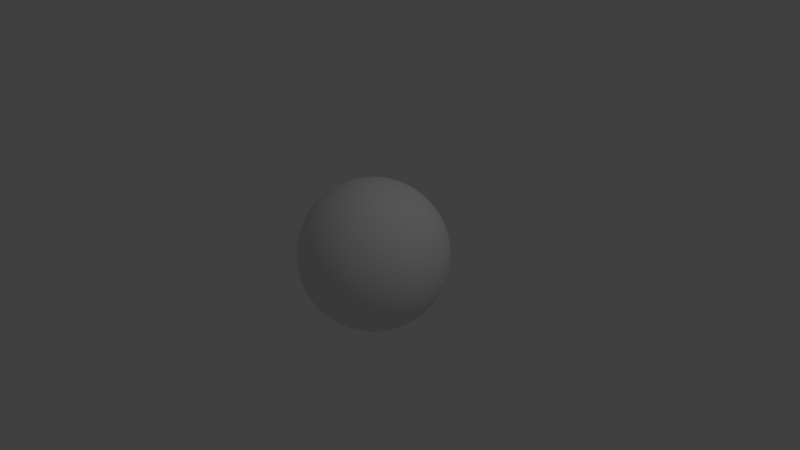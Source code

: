# Source: UVmapTest.blend  (saved by Blender 2.77.0; exported with 4.5.12 LTS)
import bpy
from mathutils import Matrix  # noqa: F401  (used for matrix-valued properties, if any)

bpy.ops.wm.read_factory_settings(use_empty=True)
scene = bpy.context.scene
scene.name = 'Scene'

# ---- collections
col_collection_1 = bpy.data.collections.new('Collection 1'); scene.collection.children.link(col_collection_1)

# ---- world
world_world = bpy.data.worlds.new('World'); scene.world = world_world
world_world.color = (0.05088, 0.05088, 0.05088)
world_world.use_sun_shadow = False
world_world.sun_shadow_jitter_overblur = 0.0
world_world.cycles.sampling_method = 'MANUAL'

# ---- cameras
cam_camera = bpy.data.cameras.new('Camera')
cam_camera.clip_end = 100.0
cam_camera.lens = 35.0
cam_camera.sensor_width = 32.0
cam_camera.sensor_height = 18.0
cam_camera.ortho_scale = 7.314
cam_camera.dof.focus_distance = 0.0
cam_camera.dof.aperture_fstop = 128.0

# ---- lights
light_lamp = bpy.data.lights.new('Lamp', 'POINT')
light_lamp.transmission_factor = 0.0
light_lamp.cutoff_distance = 30.0
light_lamp.energy = 100.0
light_lamp.shadow_buffer_clip_start = 1.001
light_lamp.shadow_soft_size = 0.1
light_lamp.shadow_maximum_resolution = 0.006
light_lamp.use_absolute_resolution = True

# ---- meshes
me_sphere = bpy.data.meshes.new('Sphere')
me_sphere.from_pydata([(-0.1951, 0.0, 0.9808), (-0.3827, 0.0, 0.9239), (-0.5556, 0.0, 0.8315), (-0.7071, 0.0, 0.7071), (-0.8315, 0.0, 0.5556), (-0.9239, 0.0, 0.3827), (-0.9808, 0.0, 0.1951), (-1.0, 0.0, 7.55e-08), (-0.9808, 0.0, -0.1951), (-0.9239, 0.0, -0.3827), (-0.8315, 0.0, -0.5556), (-0.7071, 0.0, -0.7071), (-0.5556, 0.0, -0.8315), (-0.3827, 0.0, -0.9239), (-0.1951, 0.0, -0.9808), (-0.1913, 0.03806, 0.9808), (-0.3753, 0.07466, 0.9239), (-0.5449, 0.1084, 0.8315), (-0.6935, 0.1379, 0.7071), (-0.8155, 0.1622, 0.5556), (-0.9061, 0.1802, 0.3827), (-0.9619, 0.1913, 0.1951), (-0.9808, 0.1951, 7.55e-08), (-0.9619, 0.1913, -0.1951), (-0.9061, 0.1802, -0.3827), (-0.8155, 0.1622, -0.5556), (-0.6935, 0.1379, -0.7071), (-0.5449, 0.1084, -0.8315), (-0.3753, 0.07466, -0.9239), (-0.1913, 0.03806, -0.9808), (-0.1802, 0.07466, 0.9808), (-0.3536, 0.1464, 0.9239), (-0.5133, 0.2126, 0.8315), (-0.6533, 0.2706, 0.7071), (-0.7682, 0.3182, 0.5556), (-0.8536, 0.3536, 0.3827), (-0.9061, 0.3753, 0.1951), (-0.9239, 0.3827, 7.55e-08), (-0.9061, 0.3753, -0.1951), (-0.8536, 0.3536, -0.3827), (-0.7682, 0.3182, -0.5556), (-0.6533, 0.2706, -0.7071), (-0.5133, 0.2126, -0.8315), (-0.3536, 0.1464, -0.9239), (-0.1802, 0.07466, -0.9808), (-0.1622, 0.1084, 0.9808), (-0.3182, 0.2126, 0.9239), (-0.4619, 0.3087, 0.8315), (-0.5879, 0.3928, 0.7071), (-0.6913, 0.4619, 0.5556), (-0.7682, 0.5133, 0.3827), (-0.8155, 0.5449, 0.1951), (-0.8315, 0.5556, 7.55e-08), (-0.8155, 0.5449, -0.1951), (-0.7682, 0.5133, -0.3827), (-0.6913, 0.4619, -0.5556), (-0.5879, 0.3928, -0.7071), (-0.4619, 0.3087, -0.8315), (-0.3182, 0.2126, -0.9239), (-0.1622, 0.1084, -0.9808), (-0.1379, 0.1379, 0.9808), (-0.2706, 0.2706, 0.9239), (-0.3928, 0.3928, 0.8315), (-0.5, 0.5, 0.7071), (-0.5879, 0.5879, 0.5556), (-0.6533, 0.6533, 0.3827), (-0.6935, 0.6935, 0.1951), (-0.7071, 0.7071, 7.55e-08), (-0.6935, 0.6935, -0.1951), (-0.6533, 0.6533, -0.3827), (-0.5879, 0.5879, -0.5556), (-0.5, 0.5, -0.7071), (-0.3928, 0.3928, -0.8315), (-0.2706, 0.2706, -0.9239), (-0.1379, 0.1379, -0.9808), (-0.1084, 0.1622, 0.9808), (-0.2126, 0.3182, 0.9239), (-0.3087, 0.4619, 0.8315), (-0.3928, 0.5879, 0.7071), (-0.4619, 0.6913, 0.5556), (-0.5133, 0.7682, 0.3827), (-0.5449, 0.8155, 0.1951), (-0.5556, 0.8315, 7.55e-08), (-0.5449, 0.8155, -0.1951), (-0.5133, 0.7682, -0.3827), (-0.4619, 0.6913, -0.5556), (-0.3928, 0.5879, -0.7071), (-0.3087, 0.4619, -0.8315), (-0.2126, 0.3182, -0.9239), (-0.1084, 0.1622, -0.9808), (-0.07466, 0.1802, 0.9808), (-0.1464, 0.3536, 0.9239), (-0.2126, 0.5133, 0.8315), (-0.2706, 0.6533, 0.7071), (-0.3182, 0.7682, 0.5556), (-0.3536, 0.8536, 0.3827), (-0.3753, 0.9061, 0.1951), (-0.3827, 0.9239, 7.55e-08), (-0.3753, 0.9061, -0.1951), (-0.3536, 0.8536, -0.3827), (-0.3182, 0.7682, -0.5556), (-0.2706, 0.6533, -0.7071), (-0.2126, 0.5133, -0.8315), (-0.1464, 0.3536, -0.9239), (-0.07466, 0.1802, -0.9808), (-0.03806, 0.1913, 0.9808), (-0.07466, 0.3753, 0.9239), (-0.1084, 0.5449, 0.8315), (-0.1379, 0.6935, 0.7071), (-0.1622, 0.8155, 0.5556), (-0.1802, 0.9061, 0.3827), (-0.1913, 0.9619, 0.1951), (-0.1951, 0.9808, 7.55e-08), (-0.1913, 0.9619, -0.1951), (-0.1802, 0.9061, -0.3827), (-0.1622, 0.8155, -0.5556), (-0.1379, 0.6935, -0.7071), (-0.1084, 0.5449, -0.8315), (-0.07466, 0.3753, -0.9239), (-0.03806, 0.1913, -0.9808), (3.266e-07, 0.1951, 0.9808), (3.192e-07, 0.3827, 0.9239), (3.117e-07, 0.5556, 0.8315), (3.192e-07, 0.7071, 0.7071), (3.341e-07, 0.8315, 0.5556), (2.745e-07, 0.9239, 0.3827), (3.937e-07, 0.9808, 0.1951), (3.788e-07, 1.0, 7.55e-08), (3.937e-07, 0.9808, -0.1951), (2.298e-07, 0.9239, -0.3827), (3.341e-07, 0.8315, -0.5556), (3.192e-07, 0.7071, -0.7071), (3.415e-07, 0.5556, -0.8315), (3.043e-07, 0.3827, -0.9239), (3.08e-07, 0.1951, -0.9808), (0.03806, 0.1913, 0.9808), (0.07466, 0.3753, 0.9239), (0.1084, 0.5449, 0.8315), (0.138, 0.6935, 0.7071), (0.1622, 0.8155, 0.5556), (0.1802, 0.9061, 0.3827), (0.1913, 0.9619, 0.1951), (0.1951, 0.9808, 7.55e-08), (0.1913, 0.9619, -0.1951), (0.1802, 0.9061, -0.3827), (0.1622, 0.8155, -0.5556), (0.138, 0.6935, -0.7071), (0.1084, 0.5449, -0.8315), (0.07466, 0.3753, -0.9239), (0.03806, 0.1913, -0.9808), (0.07466, 0.1802, 0.9808), (0.1464, 0.3536, 0.9239), (0.2126, 0.5133, 0.8315), (0.2706, 0.6533, 0.7071), (0.3182, 0.7682, 0.5556), (0.3536, 0.8536, 0.3827), (0.3753, 0.9061, 0.1951), (0.3827, 0.9239, 7.55e-08), (0.3753, 0.9061, -0.1951), (0.3536, 0.8536, -0.3827), (0.3182, 0.7682, -0.5556), (0.2706, 0.6533, -0.7071), (0.2126, 0.5133, -0.8315), (0.1464, 0.3536, -0.9239), (0.07466, 0.1802, -0.9808), (0.1084, 0.1622, 0.9808), (0.2126, 0.3182, 0.9239), (0.3087, 0.4619, 0.8315), (0.3928, 0.5879, 0.7071), (0.4619, 0.6913, 0.5556), (0.5133, 0.7682, 0.3827), (0.5449, 0.8155, 0.1951), (0.5556, 0.8315, 7.55e-08), (0.5449, 0.8155, -0.1951), (0.5133, 0.7682, -0.3827), (0.4619, 0.6913, -0.5556), (0.3928, 0.5879, -0.7071), (0.3087, 0.4619, -0.8315), (0.2126, 0.3182, -0.9239), (0.1084, 0.1622, -0.9808), (0.138, 0.1379, 0.9808), (0.2706, 0.2706, 0.9239), (0.3928, 0.3928, 0.8315), (0.5, 0.5, 0.7071), (0.5879, 0.5879, 0.5556), (0.6533, 0.6533, 0.3827), (0.6935, 0.6935, 0.1951), (0.7071, 0.7071, 7.55e-08), (0.6935, 0.6935, -0.1951), (0.6533, 0.6533, -0.3827), (0.5879, 0.5879, -0.5556), (0.5, 0.5, -0.7071), (0.3928, 0.3928, -0.8315), (0.2706, 0.2706, -0.9239), (0.138, 0.1379, -0.9808), (0.1622, 0.1084, 0.9808), (0.3182, 0.2126, 0.9239), (0.4619, 0.3087, 0.8315), (0.5879, 0.3928, 0.7071), (0.6913, 0.4619, 0.5556), (0.7682, 0.5133, 0.3827), (0.8155, 0.5449, 0.1951), (0.8315, 0.5556, 7.55e-08), (0.8155, 0.5449, -0.1951), (0.7682, 0.5133, -0.3827), (0.6913, 0.4619, -0.5556), (0.5879, 0.3928, -0.7071), (0.4619, 0.3087, -0.8315), (0.3182, 0.2126, -0.9239), (0.1622, 0.1084, -0.9808), (0.1802, 0.07466, 0.9808), (0.3536, 0.1464, 0.9239), (0.5133, 0.2126, 0.8315), (0.6533, 0.2706, 0.7071), (0.7682, 0.3182, 0.5556), (0.8536, 0.3536, 0.3827), (0.9061, 0.3753, 0.1951), (0.9239, 0.3827, 7.55e-08), (0.9061, 0.3753, -0.1951), (0.8536, 0.3536, -0.3827), (0.7682, 0.3182, -0.5556), (0.6533, 0.2706, -0.7071), (0.5133, 0.2126, -0.8315), (0.3536, 0.1464, -0.9239), (0.1802, 0.07466, -0.9808), (0.1913, 0.03806, 0.9808), (0.3753, 0.07466, 0.9239), (0.5449, 0.1084, 0.8315), (0.6935, 0.1379, 0.7071), (0.8155, 0.1622, 0.5556), (0.9061, 0.1802, 0.3827), (0.9619, 0.1913, 0.1951), (0.9808, 0.1951, 7.55e-08), (0.9619, 0.1913, -0.1951), (0.9061, 0.1802, -0.3827), (0.8155, 0.1622, -0.5556), (0.6935, 0.1379, -0.7071), (0.5449, 0.1084, -0.8315), (0.3753, 0.07466, -0.9239), (0.1913, 0.03806, -0.9808), (0.1951, -7.212e-09, 0.9808), (0.3827, 4.122e-08, 0.9239), (0.5556, 2.632e-08, 0.8315), (0.7071, -2.584e-08, 0.7071), (0.8315, -8.544e-08, 0.5556), (0.9239, 6.357e-08, 0.3827), (0.9808, -8.544e-08, 0.1951), (1.0, -1.003e-07, 7.55e-08), (0.9808, -8.544e-08, -0.1951), (0.9239, 6.357e-08, -0.3827), (0.8315, -8.544e-08, -0.5556), (0.7071, -2.584e-08, -0.7071), (0.5556, -1.094e-08, -0.8315), (0.3827, 3.964e-09, -0.9239), (0.1951, 3.964e-09, -0.9808), (0.1913, -0.03806, 0.9808), (0.3753, -0.07466, 0.9239), (0.5449, -0.1084, 0.8315), (0.6935, -0.1379, 0.7071), (0.8155, -0.1622, 0.5556), (0.9061, -0.1802, 0.3827), (0.9619, -0.1913, 0.1951), (0.9808, -0.1951, 7.55e-08), (0.9619, -0.1913, -0.1951), (0.9061, -0.1802, -0.3827), (0.8155, -0.1622, -0.5556), (0.6935, -0.1379, -0.7071), (0.5449, -0.1084, -0.8315), (0.3753, -0.07466, -0.9239), (0.1913, -0.03806, -0.9808), (0.1802, -0.07466, 0.9808), (0.3536, -0.1464, 0.9239), (0.5133, -0.2126, 0.8315), (0.6533, -0.2706, 0.7071), (0.7682, -0.3182, 0.5556), (0.8536, -0.3536, 0.3827), (0.9061, -0.3753, 0.1951), (0.9239, -0.3827, 7.55e-08), (0.9061, -0.3753, -0.1951), (0.8536, -0.3536, -0.3827), (0.7682, -0.3182, -0.5556), (0.6533, -0.2706, -0.7071), (0.5133, -0.2126, -0.8315), (0.3536, -0.1464, -0.9239), (0.1802, -0.07466, -0.9808), (0.1622, -0.1084, 0.9808), (0.3182, -0.2126, 0.9239), (0.4619, -0.3087, 0.8315), (0.5879, -0.3928, 0.7071), (0.6913, -0.4619, 0.5556), (0.7682, -0.5133, 0.3827), (0.8155, -0.5449, 0.1951), (0.8315, -0.5556, 7.55e-08), (0.8155, -0.5449, -0.1951), (0.7682, -0.5133, -0.3827), (0.6913, -0.4619, -0.5556), (0.5879, -0.3928, -0.7071), (0.4619, -0.3087, -0.8315), (0.3182, -0.2126, -0.9239), (0.1622, -0.1084, -0.9808), (0.138, -0.1379, 0.9808), (0.2706, -0.2706, 0.9239), (0.3928, -0.3928, 0.8315), (0.5, -0.5, 0.7071), (0.5879, -0.5879, 0.5556), (0.6533, -0.6533, 0.3827), (0.6935, -0.6935, 0.1951), (0.7071, -0.7071, 7.55e-08), (0.6935, -0.6935, -0.1951), (0.6533, -0.6533, -0.3827), (0.5879, -0.5879, -0.5556), (0.5, -0.5, -0.7071), (0.3928, -0.3928, -0.8315), (0.2706, -0.2706, -0.9239), (0.1379, -0.1379, -0.9808), (0.1084, -0.1622, 0.9808), (0.2126, -0.3182, 0.9239), (0.3087, -0.4619, 0.8315), (0.3928, -0.5879, 0.7071), (0.4619, -0.6913, 0.5556), (0.5133, -0.7682, 0.3827), (0.5449, -0.8155, 0.1951), (0.5556, -0.8315, 7.55e-08), (0.5449, -0.8155, -0.1951), (0.5133, -0.7682, -0.3827), (0.4619, -0.6913, -0.5556), (0.3928, -0.5879, -0.7071), (0.3087, -0.4619, -0.8315), (0.2126, -0.3182, -0.9239), (0.1084, -0.1622, -0.9808), (3.258e-07, 0.0, -1.0), (0.07466, -0.1802, 0.9808), (0.1464, -0.3536, 0.9239), (0.2126, -0.5133, 0.8315), (0.2706, -0.6533, 0.7071), (0.3182, -0.7682, 0.5556), (0.3536, -0.8536, 0.3827), (0.3753, -0.9061, 0.1951), (0.3827, -0.9239, 7.55e-08), (0.3753, -0.9061, -0.1951), (0.3536, -0.8536, -0.3827), (0.3182, -0.7682, -0.5556), (0.2706, -0.6533, -0.7071), (0.2126, -0.5133, -0.8315), (0.1464, -0.3536, -0.9239), (0.07466, -0.1802, -0.9808), (0.03806, -0.1913, 0.9808), (0.07466, -0.3753, 0.9239), (0.1084, -0.5449, 0.8315), (0.1379, -0.6935, 0.7071), (0.1622, -0.8155, 0.5556), (0.1802, -0.9061, 0.3827), (0.1913, -0.9619, 0.1951), (0.1951, -0.9808, 7.55e-08), (0.1913, -0.9619, -0.1951), (0.1802, -0.9061, -0.3827), (0.1622, -0.8155, -0.5556), (0.1379, -0.6935, -0.7071), (0.1084, -0.5449, -0.8315), (0.07466, -0.3753, -0.9239), (0.03806, -0.1913, -0.9808), (3.117e-07, -0.1951, 0.9808), (2.819e-07, -0.3827, 0.9239), (2.819e-07, -0.5556, 0.8315), (1.851e-07, -0.7071, 0.7071), (1.404e-07, -0.8315, 0.5556), (3.192e-07, -0.9239, 0.3827), (9.567e-08, -0.9808, 0.1951), (1.404e-07, -1.0, 7.55e-08), (9.567e-08, -0.9808, -0.1951), (3.192e-07, -0.9239, -0.3827), (1.404e-07, -0.8315, -0.5556), (1.851e-07, -0.7071, -0.7071), (2.596e-07, -0.5556, -0.8315), (2.521e-07, -0.3827, -0.9239), (3.155e-07, -0.1951, -0.9808), (-0.03806, -0.1913, 0.9808), (-0.07466, -0.3753, 0.9239), (-0.1084, -0.5449, 0.8315), (-0.1379, -0.6935, 0.7071), (-0.1622, -0.8155, 0.5556), (-0.1802, -0.9061, 0.3827), (-0.1913, -0.9619, 0.1951), (-0.1951, -0.9808, 7.55e-08), (-0.1913, -0.9619, -0.1951), (-0.1802, -0.9061, -0.3827), (-0.1622, -0.8155, -0.5556), (-0.1379, -0.6935, -0.7071), (-0.1084, -0.5449, -0.8315), (-0.07466, -0.3753, -0.9239), (-0.03806, -0.1913, -0.9808), (-0.07466, -0.1802, 0.9808), (-0.1464, -0.3536, 0.9239), (-0.2126, -0.5133, 0.8315), (-0.2706, -0.6533, 0.7071), (-0.3182, -0.7682, 0.5556), (-0.3536, -0.8536, 0.3827), (-0.3753, -0.9061, 0.1951), (-0.3827, -0.9239, 7.55e-08), (-0.3753, -0.9061, -0.1951), (-0.3536, -0.8536, -0.3827), (-0.3182, -0.7682, -0.5556), (-0.2706, -0.6533, -0.7071), (-0.2126, -0.5133, -0.8315), (-0.1464, -0.3536, -0.9239), (-0.07466, -0.1802, -0.9808), (-0.1084, -0.1622, 0.9808), (-0.2126, -0.3182, 0.9239), (-0.3087, -0.4619, 0.8315), (-0.3928, -0.5879, 0.7071), (-0.4619, -0.6913, 0.5556), (-0.5133, -0.7682, 0.3827), (-0.5449, -0.8155, 0.1951), (-0.5556, -0.8315, 7.55e-08), (-0.5449, -0.8155, -0.1951), (-0.5133, -0.7682, -0.3827), (-0.4619, -0.6913, -0.5556), (-0.3928, -0.5879, -0.7071), (-0.3087, -0.4619, -0.8315), (-0.2126, -0.3182, -0.9239), (-0.1084, -0.1622, -0.9808), (-0.1379, -0.1379, 0.9808), (-0.2706, -0.2706, 0.9239), (-0.3928, -0.3928, 0.8315), (-0.5, -0.5, 0.7071), (-0.5879, -0.5879, 0.5556), (-0.6533, -0.6533, 0.3827), (-0.6935, -0.6935, 0.1951), (-0.7071, -0.7071, 7.55e-08), (-0.6935, -0.6935, -0.1951), (-0.6533, -0.6533, -0.3827), (-0.5879, -0.5879, -0.5556), (-0.5, -0.5, -0.7071), (-0.3928, -0.3928, -0.8315), (-0.2706, -0.2706, -0.9239), (-0.1379, -0.1379, -0.9808), (-0.1622, -0.1084, 0.9808), (-0.3182, -0.2126, 0.9239), (-0.4619, -0.3087, 0.8315), (-0.5879, -0.3928, 0.7071), (-0.6913, -0.4619, 0.5556), (-0.7682, -0.5133, 0.3827), (-0.8155, -0.5449, 0.1951), (-0.8315, -0.5556, 7.55e-08), (-0.8155, -0.5449, -0.1951), (-0.7682, -0.5133, -0.3827), (-0.6913, -0.4619, -0.5556), (-0.5879, -0.3928, -0.7071), (-0.4619, -0.3087, -0.8315), (-0.3182, -0.2126, -0.9239), (-0.1622, -0.1084, -0.9808), (2.48e-08, -1.247e-07, 1.0), (-0.1802, -0.07466, 0.9808), (-0.3536, -0.1464, 0.9239), (-0.5133, -0.2126, 0.8315), (-0.6533, -0.2706, 0.7071), (-0.7682, -0.3182, 0.5556), (-0.8536, -0.3536, 0.3827), (-0.9061, -0.3753, 0.1951), (-0.9239, -0.3827, 7.55e-08), (-0.9061, -0.3753, -0.1951), (-0.8536, -0.3536, -0.3827), (-0.7682, -0.3182, -0.5556), (-0.6533, -0.2706, -0.7071), (-0.5133, -0.2126, -0.8315), (-0.3536, -0.1464, -0.9239), (-0.1802, -0.07466, -0.9808), (-0.1913, -0.03806, 0.9808), (-0.3753, -0.07466, 0.9239), (-0.5449, -0.1084, 0.8315), (-0.6935, -0.1379, 0.7071), (-0.8155, -0.1622, 0.5556), (-0.9061, -0.1802, 0.3827), (-0.9619, -0.1913, 0.1951), (-0.9808, -0.1951, 7.55e-08), (-0.9619, -0.1913, -0.1951), (-0.9061, -0.1802, -0.3827), (-0.8155, -0.1622, -0.5556), (-0.6935, -0.1379, -0.7071), (-0.5449, -0.1084, -0.8315), (-0.3753, -0.07466, -0.9239), (-0.1913, -0.03806, -0.9808)], [], [(6, 5, 20, 21), (14, 13, 28, 29), (7, 6, 21, 22), (0, 451, 15), (330, 14, 29), (8, 7, 22, 23), (1, 0, 15, 16), (9, 8, 23, 24), (2, 1, 16, 17), (10, 9, 24, 25), (3, 2, 17, 18), (11, 10, 25, 26), (4, 3, 18, 19), (12, 11, 26, 27), (5, 4, 19, 20), (13, 12, 27, 28), (20, 19, 34, 35), (28, 27, 42, 43), (21, 20, 35, 36), (29, 28, 43, 44), (22, 21, 36, 37), (15, 451, 30), (330, 29, 44), (23, 22, 37, 38), (16, 15, 30, 31), (24, 23, 38, 39), (17, 16, 31, 32), (25, 24, 39, 40), (18, 17, 32, 33), (26, 25, 40, 41), (19, 18, 33, 34), (27, 26, 41, 42), (39, 38, 53, 54), (32, 31, 46, 47), (40, 39, 54, 55), (33, 32, 47, 48), (41, 40, 55, 56), (34, 33, 48, 49), (42, 41, 56, 57), (35, 34, 49, 50), (43, 42, 57, 58), (36, 35, 50, 51), (44, 43, 58, 59), (37, 36, 51, 52), (30, 451, 45), (330, 44, 59), (38, 37, 52, 53), (31, 30, 45, 46), (58, 57, 72, 73), (51, 50, 65, 66), (59, 58, 73, 74), (52, 51, 66, 67), (45, 451, 60), (330, 59, 74), (53, 52, 67, 68), (46, 45, 60, 61), (54, 53, 68, 69), (47, 46, 61, 62), (55, 54, 69, 70), (48, 47, 62, 63), (56, 55, 70, 71), (49, 48, 63, 64), (57, 56, 71, 72), (50, 49, 64, 65), (62, 61, 76, 77), (70, 69, 84, 85), (63, 62, 77, 78), (71, 70, 85, 86), (64, 63, 78, 79), (72, 71, 86, 87), (65, 64, 79, 80), (73, 72, 87, 88), (66, 65, 80, 81), (74, 73, 88, 89), (67, 66, 81, 82), (60, 451, 75), (330, 74, 89), (68, 67, 82, 83), (61, 60, 75, 76), (69, 68, 83, 84), (81, 80, 95, 96), (89, 88, 103, 104), (82, 81, 96, 97), (75, 451, 90), (330, 89, 104), (83, 82, 97, 98), (76, 75, 90, 91), (84, 83, 98, 99), (77, 76, 91, 92), (85, 84, 99, 100), (78, 77, 92, 93), (86, 85, 100, 101), (79, 78, 93, 94), (87, 86, 101, 102), (80, 79, 94, 95), (88, 87, 102, 103), (100, 99, 114, 115), (93, 92, 107, 108), (101, 100, 115, 116), (94, 93, 108, 109), (102, 101, 116, 117), (95, 94, 109, 110), (103, 102, 117, 118), (96, 95, 110, 111), (104, 103, 118, 119), (97, 96, 111, 112), (90, 451, 105), (330, 104, 119), (98, 97, 112, 113), (91, 90, 105, 106), (99, 98, 113, 114), (92, 91, 106, 107), (119, 118, 133, 134), (112, 111, 126, 127), (105, 451, 120), (330, 119, 134), (113, 112, 127, 128), (106, 105, 120, 121), (114, 113, 128, 129), (107, 106, 121, 122), (115, 114, 129, 130), (108, 107, 122, 123), (116, 115, 130, 131), (109, 108, 123, 124), (117, 116, 131, 132), (110, 109, 124, 125), (118, 117, 132, 133), (111, 110, 125, 126), (131, 130, 145, 146), (124, 123, 138, 139), (132, 131, 146, 147), (125, 124, 139, 140), (133, 132, 147, 148), (126, 125, 140, 141), (134, 133, 148, 149), (127, 126, 141, 142), (120, 451, 135), (330, 134, 149), (128, 127, 142, 143), (121, 120, 135, 136), (129, 128, 143, 144), (122, 121, 136, 137), (130, 129, 144, 145), (123, 122, 137, 138), (135, 451, 150), (330, 149, 164), (143, 142, 157, 158), (136, 135, 150, 151), (144, 143, 158, 159), (137, 136, 151, 152), (145, 144, 159, 160), (138, 137, 152, 153), (146, 145, 160, 161), (139, 138, 153, 154), (147, 146, 161, 162), (140, 139, 154, 155), (148, 147, 162, 163), (141, 140, 155, 156), (149, 148, 163, 164), (142, 141, 156, 157), (154, 153, 168, 169), (162, 161, 176, 177), (155, 154, 169, 170), (163, 162, 177, 178), (156, 155, 170, 171), (164, 163, 178, 179), (157, 156, 171, 172), (150, 451, 165), (330, 164, 179), (158, 157, 172, 173), (151, 150, 165, 166), (159, 158, 173, 174), (152, 151, 166, 167), (160, 159, 174, 175), (153, 152, 167, 168), (161, 160, 175, 176), (173, 172, 187, 188), (166, 165, 180, 181), (174, 173, 188, 189), (167, 166, 181, 182), (175, 174, 189, 190), (168, 167, 182, 183), (176, 175, 190, 191), (169, 168, 183, 184), (177, 176, 191, 192), (170, 169, 184, 185), (178, 177, 192, 193), (171, 170, 185, 186), (179, 178, 193, 194), (172, 171, 186, 187), (165, 451, 180), (330, 179, 194), (192, 191, 206, 207), (185, 184, 199, 200), (193, 192, 207, 208), (186, 185, 200, 201), (194, 193, 208, 209), (187, 186, 201, 202), (180, 451, 195), (330, 194, 209), (188, 187, 202, 203), (181, 180, 195, 196), (189, 188, 203, 204), (182, 181, 196, 197), (190, 189, 204, 205), (183, 182, 197, 198), (191, 190, 205, 206), (184, 183, 198, 199), (196, 195, 210, 211), (204, 203, 218, 219), (197, 196, 211, 212), (205, 204, 219, 220), (198, 197, 212, 213), (206, 205, 220, 221), (199, 198, 213, 214), (207, 206, 221, 222), (200, 199, 214, 215), (208, 207, 222, 223), (201, 200, 215, 216), (209, 208, 223, 224), (202, 201, 216, 217), (195, 451, 210), (330, 209, 224), (203, 202, 217, 218), (215, 214, 229, 230), (223, 222, 237, 238), (216, 215, 230, 231), (224, 223, 238, 239), (217, 216, 231, 232), (210, 451, 225), (330, 224, 239), (218, 217, 232, 233), (211, 210, 225, 226), (219, 218, 233, 234), (212, 211, 226, 227), (220, 219, 234, 235), (213, 212, 227, 228), (221, 220, 235, 236), (214, 213, 228, 229), (222, 221, 236, 237), (234, 233, 248, 249), (227, 226, 241, 242), (235, 234, 249, 250), (228, 227, 242, 243), (236, 235, 250, 251), (229, 228, 243, 244), (237, 236, 251, 252), (230, 229, 244, 245), (238, 237, 252, 253), (231, 230, 245, 246), (239, 238, 253, 254), (232, 231, 246, 247), (225, 451, 240), (330, 239, 254), (233, 232, 247, 248), (226, 225, 240, 241), (253, 252, 267, 268), (246, 245, 260, 261), (254, 253, 268, 269), (247, 246, 261, 262), (240, 451, 255), (330, 254, 269), (248, 247, 262, 263), (241, 240, 255, 256), (249, 248, 263, 264), (242, 241, 256, 257), (250, 249, 264, 265), (243, 242, 257, 258), (251, 250, 265, 266), (244, 243, 258, 259), (252, 251, 266, 267), (245, 244, 259, 260), (265, 264, 279, 280), (258, 257, 272, 273), (266, 265, 280, 281), (259, 258, 273, 274), (267, 266, 281, 282), (260, 259, 274, 275), (268, 267, 282, 283), (261, 260, 275, 276), (269, 268, 283, 284), (262, 261, 276, 277), (255, 451, 270), (330, 269, 284), (263, 262, 277, 278), (256, 255, 270, 271), (264, 263, 278, 279), (257, 256, 271, 272), (284, 283, 298, 299), (277, 276, 291, 292), (270, 451, 285), (330, 284, 299), (278, 277, 292, 293), (271, 270, 285, 286), (279, 278, 293, 294), (272, 271, 286, 287), (280, 279, 294, 295), (273, 272, 287, 288), (281, 280, 295, 296), (274, 273, 288, 289), (282, 281, 296, 297), (275, 274, 289, 290), (283, 282, 297, 298), (276, 275, 290, 291), (288, 287, 302, 303), (296, 295, 310, 311), (289, 288, 303, 304), (297, 296, 311, 312), (290, 289, 304, 305), (298, 297, 312, 313), (291, 290, 305, 306), (299, 298, 313, 314), (292, 291, 306, 307), (285, 451, 300), (330, 299, 314), (293, 292, 307, 308), (286, 285, 300, 301), (294, 293, 308, 309), (287, 286, 301, 302), (295, 294, 309, 310), (307, 306, 321, 322), (300, 451, 315), (330, 314, 329), (308, 307, 322, 323), (301, 300, 315, 316), (309, 308, 323, 324), (302, 301, 316, 317), (310, 309, 324, 325), (303, 302, 317, 318), (311, 310, 325, 326), (304, 303, 318, 319), (312, 311, 326, 327), (305, 304, 319, 320), (313, 312, 327, 328), (306, 305, 320, 321), (314, 313, 328, 329), (326, 325, 341, 342), (319, 318, 334, 335), (327, 326, 342, 343), (320, 319, 335, 336), (328, 327, 343, 344), (321, 320, 336, 337), (329, 328, 344, 345), (322, 321, 337, 338), (315, 451, 331), (330, 329, 345), (323, 322, 338, 339), (316, 315, 331, 332), (324, 323, 339, 340), (317, 316, 332, 333), (325, 324, 340, 341), (318, 317, 333, 334), (331, 451, 346), (330, 345, 360), (339, 338, 353, 354), (332, 331, 346, 347), (340, 339, 354, 355), (333, 332, 347, 348), (341, 340, 355, 356), (334, 333, 348, 349), (342, 341, 356, 357), (335, 334, 349, 350), (343, 342, 357, 358), (336, 335, 350, 351), (344, 343, 358, 359), (337, 336, 351, 352), (345, 344, 359, 360), (338, 337, 352, 353), (350, 349, 364, 365), (358, 357, 372, 373), (351, 350, 365, 366), (359, 358, 373, 374), (352, 351, 366, 367), (360, 359, 374, 375), (353, 352, 367, 368), (346, 451, 361), (330, 360, 375), (354, 353, 368, 369), (347, 346, 361, 362), (355, 354, 369, 370), (348, 347, 362, 363), (356, 355, 370, 371), (349, 348, 363, 364), (357, 356, 371, 372), (369, 368, 383, 384), (362, 361, 376, 377), (370, 369, 384, 385), (363, 362, 377, 378), (371, 370, 385, 386), (364, 363, 378, 379), (372, 371, 386, 387), (365, 364, 379, 380), (373, 372, 387, 388), (366, 365, 380, 381), (374, 373, 388, 389), (367, 366, 381, 382), (375, 374, 389, 390), (368, 367, 382, 383), (361, 451, 376), (330, 375, 390), (388, 387, 402, 403), (381, 380, 395, 396), (389, 388, 403, 404), (382, 381, 396, 397), (390, 389, 404, 405), (383, 382, 397, 398), (376, 451, 391), (330, 390, 405), (384, 383, 398, 399), (377, 376, 391, 392), (385, 384, 399, 400), (378, 377, 392, 393), (386, 385, 400, 401), (379, 378, 393, 394), (387, 386, 401, 402), (380, 379, 394, 395), (400, 399, 414, 415), (393, 392, 407, 408), (401, 400, 415, 416), (394, 393, 408, 409), (402, 401, 416, 417), (395, 394, 409, 410), (403, 402, 417, 418), (396, 395, 410, 411), (404, 403, 418, 419), (397, 396, 411, 412), (405, 404, 419, 420), (398, 397, 412, 413), (391, 451, 406), (330, 405, 420), (399, 398, 413, 414), (392, 391, 406, 407), (419, 418, 433, 434), (412, 411, 426, 427), (420, 419, 434, 435), (413, 412, 427, 428), (406, 451, 421), (330, 420, 435), (414, 413, 428, 429), (407, 406, 421, 422), (415, 414, 429, 430), (408, 407, 422, 423), (416, 415, 430, 431), (409, 408, 423, 424), (417, 416, 431, 432), (410, 409, 424, 425), (418, 417, 432, 433), (411, 410, 425, 426), (423, 422, 437, 438), (431, 430, 445, 446), (424, 423, 438, 439), (432, 431, 446, 447), (425, 424, 439, 440), (433, 432, 447, 448), (426, 425, 440, 441), (434, 433, 448, 449), (427, 426, 441, 442), (435, 434, 449, 450), (428, 427, 442, 443), (421, 451, 436), (330, 435, 450), (429, 428, 443, 444), (422, 421, 436, 437), (430, 429, 444, 445), (442, 441, 457, 458), (450, 449, 465, 466), (443, 442, 458, 459), (436, 451, 452), (330, 450, 466), (444, 443, 459, 460), (437, 436, 452, 453), (445, 444, 460, 461), (438, 437, 453, 454), (446, 445, 461, 462), (439, 438, 454, 455), (447, 446, 462, 463), (440, 439, 455, 456), (448, 447, 463, 464), (441, 440, 456, 457), (449, 448, 464, 465), (462, 461, 476, 477), (455, 454, 469, 470), (463, 462, 477, 478), (456, 455, 470, 471), (464, 463, 478, 479), (457, 456, 471, 472), (465, 464, 479, 480), (458, 457, 472, 473), (466, 465, 480, 481), (459, 458, 473, 474), (452, 451, 467), (330, 466, 481), (460, 459, 474, 475), (453, 452, 467, 468), (461, 460, 475, 476), (454, 453, 468, 469), (481, 480, 13, 14), (474, 473, 6, 7), (467, 451, 0), (330, 481, 14), (475, 474, 7, 8), (468, 467, 0, 1), (476, 475, 8, 9), (469, 468, 1, 2), (477, 476, 9, 10), (470, 469, 2, 3), (478, 477, 10, 11), (471, 470, 3, 4), (479, 478, 11, 12), (472, 471, 4, 5), (480, 479, 12, 13), (473, 472, 5, 6)])
_uv = me_sphere.uv_layers.new(name='UVMap')
_uv.uv.foreach_set('vector', [0.5797, 0.4006, 0.6105, 0.4189, 0.6054, 0.4736, 0.5732, 0.4673, 0.2708, 0.5037, 0.2932, 0.5079, 0.2915, 0.5251, 0.27, 0.5123, 0.543, 0.3789, 0.5797, 0.4006, 0.5732, 0.4673, 0.5353, 0.4599, 0.7273, 0.4885, 0.7478, 0.5005, 0.7266, 0.4967, 0.2486, 0.4997, 0.2708, 0.5037, 0.27, 0.5123, 0.4326, 0.5364, 0.4735, 0.5449, 0.4645, 0.6325, 0.4254, 0.6079, 0.7066, 0.4763, 0.7273, 0.4885, 0.7266, 0.4967, 0.7051, 0.4928, 0.3982, 0.5291, 0.4326, 0.5364, 0.4254, 0.6079, 0.3923, 0.5871, 0.6852, 0.4636, 0.7066, 0.4763, 0.7051, 0.4928, 0.6828, 0.4887, 0.368, 0.5229, 0.3982, 0.5291, 0.3923, 0.5871, 0.3635, 0.5692, 0.6625, 0.45, 0.6852, 0.4636, 0.6828, 0.4887, 0.6592, 0.4842, 0.3412, 0.5174, 0.368, 0.5229, 0.3635, 0.5692, 0.3377, 0.5532, 0.6378, 0.4352, 0.6625, 0.45, 0.6592, 0.4842, 0.6337, 0.4792, 0.3165, 0.5124, 0.3412, 0.5174, 0.3377, 0.5532, 0.3139, 0.5387, 0.6105, 0.4189, 0.6378, 0.4352, 0.6337, 0.4792, 0.6054, 0.4736, 0.2932, 0.5079, 0.3165, 0.5124, 0.3139, 0.5387, 0.2915, 0.5251, 0.6054, 0.4736, 0.6337, 0.4792, 0.6339, 0.5239, 0.6055, 0.5293, 0.2915, 0.5251, 0.3139, 0.5387, 0.3089, 0.5634, 0.2882, 0.5414, 0.5732, 0.4673, 0.6054, 0.4736, 0.6055, 0.5293, 0.5733, 0.5354, 0.27, 0.5123, 0.2915, 0.5251, 0.2882, 0.5414, 0.2683, 0.5204, 0.5353, 0.4599, 0.5732, 0.4673, 0.5733, 0.5354, 0.5353, 0.5426, 0.7266, 0.4967, 0.7478, 0.5005, 0.7266, 0.5051, 0.2486, 0.4997, 0.27, 0.5123, 0.2683, 0.5204, 0.4254, 0.6079, 0.4645, 0.6325, 0.4471, 0.7145, 0.4112, 0.675, 0.7051, 0.4928, 0.7266, 0.4967, 0.7266, 0.5051, 0.7051, 0.5096, 0.3923, 0.5871, 0.4254, 0.6079, 0.4112, 0.675, 0.3809, 0.6417, 0.6828, 0.4887, 0.7051, 0.4928, 0.7051, 0.5096, 0.6829, 0.5142, 0.3635, 0.5692, 0.3923, 0.5871, 0.3809, 0.6417, 0.3545, 0.6128, 0.6592, 0.4842, 0.6828, 0.4887, 0.6829, 0.5142, 0.6594, 0.5189, 0.3377, 0.5532, 0.3635, 0.5692, 0.3545, 0.6128, 0.3307, 0.587, 0.6337, 0.4792, 0.6592, 0.4842, 0.6594, 0.5189, 0.6339, 0.5239, 0.3139, 0.5387, 0.3377, 0.5532, 0.3307, 0.587, 0.3089, 0.5634, 0.3809, 0.6417, 0.4112, 0.675, 0.3908, 0.7352, 0.3644, 0.6906, 0.6829, 0.5142, 0.7051, 0.5096, 0.7068, 0.5261, 0.6855, 0.5392, 0.3545, 0.6128, 0.3809, 0.6417, 0.3644, 0.6906, 0.3413, 0.6519, 0.6594, 0.5189, 0.6829, 0.5142, 0.6855, 0.5392, 0.6628, 0.553, 0.3307, 0.587, 0.3545, 0.6128, 0.3413, 0.6519, 0.3206, 0.6173, 0.6339, 0.5239, 0.6594, 0.5189, 0.6628, 0.553, 0.6383, 0.5677, 0.3089, 0.5634, 0.3307, 0.587, 0.3206, 0.6173, 0.3015, 0.5857, 0.6055, 0.5293, 0.6339, 0.5239, 0.6383, 0.5677, 0.611, 0.5839, 0.2882, 0.5414, 0.3089, 0.5634, 0.3015, 0.5857, 0.2834, 0.5561, 0.5733, 0.5354, 0.6055, 0.5293, 0.611, 0.5839, 0.5799, 0.6023, 0.2683, 0.5204, 0.2882, 0.5414, 0.2834, 0.5561, 0.2659, 0.5276, 0.5353, 0.5426, 0.5733, 0.5354, 0.5799, 0.6023, 0.5431, 0.624, 0.7266, 0.5051, 0.7478, 0.5005, 0.7275, 0.5133, 0.2486, 0.4997, 0.2683, 0.5204, 0.2659, 0.5276, 0.4112, 0.675, 0.4471, 0.7145, 0.422, 0.7878, 0.3908, 0.7352, 0.7051, 0.5096, 0.7266, 0.5051, 0.7275, 0.5133, 0.7068, 0.5261, 0.2834, 0.5561, 0.3015, 0.5857, 0.292, 0.6047, 0.2772, 0.5685, 0.5799, 0.6023, 0.611, 0.5839, 0.6217, 0.6354, 0.5928, 0.6656, 0.2659, 0.5276, 0.2834, 0.5561, 0.2772, 0.5685, 0.2629, 0.5339, 0.5431, 0.624, 0.5799, 0.6023, 0.5928, 0.6656, 0.5588, 0.7011, 0.7275, 0.5133, 0.7478, 0.5005, 0.7291, 0.521, 0.2486, 0.4997, 0.2659, 0.5276, 0.2629, 0.5339, 0.3908, 0.7352, 0.422, 0.7878, 0.3903, 0.8497, 0.3649, 0.786, 0.7068, 0.5261, 0.7275, 0.5133, 0.7291, 0.521, 0.7101, 0.5416, 0.3644, 0.6906, 0.3908, 0.7352, 0.3649, 0.786, 0.3434, 0.7321, 0.6855, 0.5392, 0.7068, 0.5261, 0.7101, 0.5416, 0.6904, 0.5628, 0.3413, 0.6519, 0.3644, 0.6906, 0.3434, 0.7321, 0.3246, 0.6851, 0.6628, 0.553, 0.6855, 0.5392, 0.6904, 0.5628, 0.6696, 0.585, 0.3206, 0.6173, 0.3413, 0.6519, 0.3246, 0.6851, 0.3077, 0.6432, 0.6383, 0.5677, 0.6628, 0.553, 0.6696, 0.585, 0.6469, 0.609, 0.3015, 0.5857, 0.3206, 0.6173, 0.3077, 0.6432, 0.292, 0.6047, 0.611, 0.5839, 0.6383, 0.5677, 0.6469, 0.609, 0.6217, 0.6354, 0.6904, 0.5628, 0.7101, 0.5416, 0.7148, 0.5555, 0.6976, 0.5839, 0.3246, 0.6851, 0.3434, 0.7321, 0.3188, 0.7644, 0.305, 0.7111, 0.6696, 0.585, 0.6904, 0.5628, 0.6976, 0.5839, 0.6793, 0.6139, 0.3077, 0.6432, 0.3246, 0.6851, 0.305, 0.7111, 0.2925, 0.6634, 0.6469, 0.609, 0.6696, 0.585, 0.6793, 0.6139, 0.6593, 0.6462, 0.292, 0.6047, 0.3077, 0.6432, 0.2925, 0.6634, 0.281, 0.6196, 0.6217, 0.6354, 0.6469, 0.609, 0.6593, 0.6462, 0.6371, 0.682, 0.2772, 0.5685, 0.292, 0.6047, 0.281, 0.6196, 0.27, 0.5784, 0.5928, 0.6656, 0.6217, 0.6354, 0.6371, 0.682, 0.6116, 0.7227, 0.2629, 0.5339, 0.2772, 0.5685, 0.27, 0.5784, 0.2593, 0.5388, 0.5588, 0.7011, 0.5928, 0.6656, 0.6116, 0.7227, 0.5816, 0.7709, 0.7291, 0.521, 0.7478, 0.5005, 0.7315, 0.5279, 0.2486, 0.4997, 0.2629, 0.5339, 0.2593, 0.5388, 0.3649, 0.786, 0.3903, 0.8497, 0.3532, 0.8979, 0.3346, 0.8256, 0.7101, 0.5416, 0.7291, 0.521, 0.7315, 0.5279, 0.7148, 0.5555, 0.3434, 0.7321, 0.3649, 0.786, 0.3346, 0.8256, 0.3188, 0.7644, 0.6116, 0.7227, 0.6371, 0.682, 0.6568, 0.7217, 0.6357, 0.7717, 0.2593, 0.5388, 0.27, 0.5784, 0.2619, 0.5852, 0.2552, 0.5422, 0.5816, 0.7709, 0.6116, 0.7227, 0.6357, 0.7717, 0.6108, 0.8307, 0.7315, 0.5279, 0.7478, 0.5005, 0.7344, 0.5338, 0.2486, 0.4997, 0.2593, 0.5388, 0.2552, 0.5422, 0.3346, 0.8256, 0.3532, 0.8979, 0.3122, 0.9305, 0.301, 0.8525, 0.7148, 0.5555, 0.7315, 0.5279, 0.7344, 0.5338, 0.7208, 0.5673, 0.3188, 0.7644, 0.3346, 0.8256, 0.301, 0.8525, 0.2916, 0.7865, 0.6976, 0.5839, 0.7148, 0.5555, 0.7208, 0.5673, 0.7067, 0.6019, 0.305, 0.7111, 0.3188, 0.7644, 0.2916, 0.7865, 0.2833, 0.729, 0.6793, 0.6139, 0.6976, 0.5839, 0.7067, 0.6019, 0.6916, 0.6384, 0.2925, 0.6634, 0.305, 0.7111, 0.2833, 0.729, 0.2757, 0.6773, 0.6593, 0.6462, 0.6793, 0.6139, 0.6916, 0.6384, 0.6751, 0.6779, 0.281, 0.6196, 0.2925, 0.6634, 0.2757, 0.6773, 0.2686, 0.6298, 0.6371, 0.682, 0.6593, 0.6462, 0.6751, 0.6779, 0.6568, 0.7217, 0.27, 0.5784, 0.281, 0.6196, 0.2686, 0.6298, 0.2619, 0.5852, 0.2833, 0.729, 0.2916, 0.7865, 0.2628, 0.7976, 0.2602, 0.7379, 0.6916, 0.6384, 0.7067, 0.6019, 0.7173, 0.616, 0.7061, 0.6578, 0.2757, 0.6773, 0.2833, 0.729, 0.2602, 0.7379, 0.2578, 0.6844, 0.6751, 0.6779, 0.6916, 0.6384, 0.7061, 0.6578, 0.6938, 0.7029, 0.2686, 0.6298, 0.2757, 0.6773, 0.2578, 0.6844, 0.2555, 0.6351, 0.6568, 0.7217, 0.6751, 0.6779, 0.6938, 0.7029, 0.68, 0.7531, 0.2619, 0.5852, 0.2686, 0.6298, 0.2555, 0.6351, 0.2533, 0.5887, 0.6357, 0.7717, 0.6568, 0.7217, 0.68, 0.7531, 0.6641, 0.8104, 0.2552, 0.5422, 0.2619, 0.5852, 0.2533, 0.5887, 0.251, 0.5439, 0.6108, 0.8307, 0.6357, 0.7717, 0.6641, 0.8104, 0.6454, 0.8781, 0.7344, 0.5338, 0.7478, 0.5005, 0.7379, 0.5383, 0.2486, 0.4997, 0.2552, 0.5422, 0.251, 0.5439, 0.301, 0.8525, 0.3122, 0.9305, 0.269, 0.9465, 0.2656, 0.8658, 0.7208, 0.5673, 0.7344, 0.5338, 0.7379, 0.5383, 0.7279, 0.5766, 0.2916, 0.7865, 0.301, 0.8525, 0.2656, 0.8658, 0.2628, 0.7976, 0.7067, 0.6019, 0.7208, 0.5673, 0.7279, 0.5766, 0.7173, 0.616, 0.251, 0.5439, 0.2533, 0.5887, 0.2445, 0.5888, 0.2466, 0.544, 0.6454, 0.8781, 0.6641, 0.8104, 0.6958, 0.8374, 0.684, 0.9112, 0.7379, 0.5383, 0.7478, 0.5005, 0.7418, 0.5415, 0.2486, 0.4997, 0.251, 0.5439, 0.2466, 0.544, 0.2656, 0.8658, 0.269, 0.9465, 0.2251, 0.9454, 0.2296, 0.8651, 0.7279, 0.5766, 0.7379, 0.5383, 0.7418, 0.5415, 0.7357, 0.5829, 0.2628, 0.7976, 0.2656, 0.8658, 0.2296, 0.8651, 0.2335, 0.7971, 0.7173, 0.616, 0.7279, 0.5766, 0.7357, 0.5829, 0.7292, 0.6258, 0.2602, 0.7379, 0.2628, 0.7976, 0.2335, 0.7971, 0.2368, 0.7377, 0.7061, 0.6578, 0.7173, 0.616, 0.7292, 0.6258, 0.7222, 0.6711, 0.2578, 0.6844, 0.2602, 0.7379, 0.2368, 0.7377, 0.2397, 0.6843, 0.6938, 0.7029, 0.7061, 0.6578, 0.7222, 0.6711, 0.7145, 0.7203, 0.2555, 0.6351, 0.2578, 0.6844, 0.2397, 0.6843, 0.2422, 0.6352, 0.68, 0.7531, 0.6938, 0.7029, 0.7145, 0.7203, 0.7058, 0.7749, 0.2533, 0.5887, 0.2555, 0.6351, 0.2422, 0.6352, 0.2445, 0.5888, 0.6641, 0.8104, 0.68, 0.7531, 0.7058, 0.7749, 0.6958, 0.8374, 0.2397, 0.6843, 0.2368, 0.7377, 0.2138, 0.7284, 0.2218, 0.6772, 0.7145, 0.7203, 0.7222, 0.6711, 0.7393, 0.678, 0.7365, 0.7292, 0.2422, 0.6352, 0.2397, 0.6843, 0.2218, 0.6772, 0.2291, 0.63, 0.7058, 0.7749, 0.7145, 0.7203, 0.7365, 0.7292, 0.7333, 0.7863, 0.2445, 0.5888, 0.2422, 0.6352, 0.2291, 0.63, 0.2359, 0.5854, 0.6958, 0.8374, 0.7058, 0.7749, 0.7333, 0.7863, 0.7296, 0.8516, 0.2466, 0.544, 0.2445, 0.5888, 0.2359, 0.5854, 0.2423, 0.5423, 0.684, 0.9112, 0.6958, 0.8374, 0.7296, 0.8516, 0.7252, 0.9287, 0.7418, 0.5415, 0.7478, 0.5005, 0.7459, 0.543, 0.2486, 0.4997, 0.2466, 0.544, 0.2423, 0.5423, 0.2296, 0.8651, 0.2251, 0.9454, 0.1822, 0.9272, 0.1945, 0.8504, 0.7357, 0.5829, 0.7418, 0.5415, 0.7459, 0.543, 0.7439, 0.5861, 0.2335, 0.7971, 0.2296, 0.8651, 0.1945, 0.8504, 0.2048, 0.7853, 0.7292, 0.6258, 0.7357, 0.5829, 0.7439, 0.5861, 0.7417, 0.6307, 0.2368, 0.7377, 0.2335, 0.7971, 0.2048, 0.7853, 0.2138, 0.7284, 0.7222, 0.6711, 0.7292, 0.6258, 0.7417, 0.6307, 0.7393, 0.678, 0.7459, 0.543, 0.7478, 0.5005, 0.7501, 0.543, 0.2486, 0.4997, 0.2423, 0.5423, 0.2383, 0.5391, 0.1945, 0.8504, 0.1822, 0.9272, 0.142, 0.8928, 0.1615, 0.8223, 0.7439, 0.5861, 0.7459, 0.543, 0.7501, 0.543, 0.7524, 0.586, 0.2048, 0.7853, 0.1945, 0.8504, 0.1615, 0.8223, 0.1779, 0.7626, 0.7417, 0.6307, 0.7439, 0.5861, 0.7524, 0.586, 0.7545, 0.6306, 0.2138, 0.7284, 0.2048, 0.7853, 0.1779, 0.7626, 0.1923, 0.7104, 0.7393, 0.678, 0.7417, 0.6307, 0.7545, 0.6306, 0.7568, 0.678, 0.2218, 0.6772, 0.2138, 0.7284, 0.1923, 0.7104, 0.2051, 0.6633, 0.7365, 0.7292, 0.7393, 0.678, 0.7568, 0.678, 0.759, 0.7294, 0.2291, 0.63, 0.2218, 0.6772, 0.2051, 0.6633, 0.2168, 0.6199, 0.7333, 0.7863, 0.7365, 0.7292, 0.759, 0.7294, 0.7615, 0.7867, 0.2359, 0.5854, 0.2291, 0.63, 0.2168, 0.6199, 0.2278, 0.5788, 0.7296, 0.8516, 0.7333, 0.7863, 0.7615, 0.7867, 0.7642, 0.8524, 0.2423, 0.5423, 0.2359, 0.5854, 0.2278, 0.5788, 0.2383, 0.5391, 0.7252, 0.9287, 0.7296, 0.8516, 0.7642, 0.8524, 0.7674, 0.9299, 0.759, 0.7294, 0.7568, 0.678, 0.7739, 0.6712, 0.7812, 0.7208, 0.2168, 0.6199, 0.2051, 0.6633, 0.19, 0.6432, 0.2057, 0.6052, 0.7615, 0.7867, 0.759, 0.7294, 0.7812, 0.7208, 0.7892, 0.7762, 0.2278, 0.5788, 0.2168, 0.6199, 0.2057, 0.6052, 0.2205, 0.5691, 0.7642, 0.8524, 0.7615, 0.7867, 0.7892, 0.7762, 0.7982, 0.8396, 0.2383, 0.5391, 0.2278, 0.5788, 0.2205, 0.5691, 0.2347, 0.5343, 0.7674, 0.9299, 0.7642, 0.8524, 0.7982, 0.8396, 0.8089, 0.9146, 0.7501, 0.543, 0.7478, 0.5005, 0.7542, 0.5413, 0.2486, 0.4997, 0.2383, 0.5391, 0.2347, 0.5343, 0.1615, 0.8223, 0.142, 0.8928, 0.106, 0.8436, 0.1319, 0.7821, 0.7524, 0.586, 0.7501, 0.543, 0.7542, 0.5413, 0.7606, 0.5826, 0.1779, 0.7626, 0.1615, 0.8223, 0.1319, 0.7821, 0.1538, 0.73, 0.7545, 0.6306, 0.7524, 0.586, 0.7606, 0.5826, 0.7671, 0.6256, 0.1923, 0.7104, 0.1779, 0.7626, 0.1538, 0.73, 0.1728, 0.6844, 0.7568, 0.678, 0.7545, 0.6306, 0.7671, 0.6256, 0.7739, 0.6712, 0.2051, 0.6633, 0.1923, 0.7104, 0.1728, 0.6844, 0.19, 0.6432, 0.1319, 0.7821, 0.106, 0.8436, 0.07552, 0.7816, 0.1068, 0.7312, 0.7606, 0.5826, 0.7542, 0.5413, 0.7581, 0.538, 0.7684, 0.5761, 0.1538, 0.73, 0.1319, 0.7821, 0.1068, 0.7312, 0.1333, 0.6886, 0.7671, 0.6256, 0.7606, 0.5826, 0.7684, 0.5761, 0.779, 0.6157, 0.1728, 0.6844, 0.1538, 0.73, 0.1333, 0.6886, 0.1563, 0.6513, 0.7739, 0.6712, 0.7671, 0.6256, 0.779, 0.6157, 0.7901, 0.6578, 0.19, 0.6432, 0.1728, 0.6844, 0.1563, 0.6513, 0.1771, 0.6176, 0.7812, 0.7208, 0.7739, 0.6712, 0.7901, 0.6578, 0.8021, 0.7038, 0.2057, 0.6052, 0.19, 0.6432, 0.1771, 0.6176, 0.1963, 0.5864, 0.7892, 0.7762, 0.7812, 0.7208, 0.8021, 0.7038, 0.8153, 0.755, 0.2205, 0.5691, 0.2057, 0.6052, 0.1963, 0.5864, 0.2143, 0.5568, 0.7982, 0.8396, 0.7892, 0.7762, 0.8153, 0.755, 0.8304, 0.8138, 0.2347, 0.5343, 0.2205, 0.5691, 0.2143, 0.5568, 0.2316, 0.5282, 0.8089, 0.9146, 0.7982, 0.8396, 0.8304, 0.8138, 0.8483, 0.8833, 0.7542, 0.5413, 0.7478, 0.5005, 0.7581, 0.538, 0.2486, 0.4997, 0.2347, 0.5343, 0.2316, 0.5282, 0.1963, 0.5864, 0.1771, 0.6176, 0.167, 0.5875, 0.1888, 0.5643, 0.8153, 0.755, 0.8021, 0.7038, 0.821, 0.6788, 0.839, 0.724, 0.2143, 0.5568, 0.1963, 0.5864, 0.1888, 0.5643, 0.2094, 0.5423, 0.8304, 0.8138, 0.8153, 0.755, 0.839, 0.724, 0.8596, 0.7758, 0.2316, 0.5282, 0.2143, 0.5568, 0.2094, 0.5423, 0.2291, 0.521, 0.8483, 0.8833, 0.8304, 0.8138, 0.8596, 0.7758, 0.8839, 0.8371, 0.7581, 0.538, 0.7478, 0.5005, 0.7616, 0.5333, 0.2486, 0.4997, 0.2316, 0.5282, 0.2291, 0.521, 0.1068, 0.7312, 0.07552, 0.7816, 0.05157, 0.7091, 0.08705, 0.6717, 0.7684, 0.5761, 0.7581, 0.538, 0.7616, 0.5333, 0.7754, 0.5666, 0.1333, 0.6886, 0.1068, 0.7312, 0.08705, 0.6717, 0.1172, 0.6402, 0.779, 0.6157, 0.7684, 0.5761, 0.7754, 0.5666, 0.7896, 0.6014, 0.1563, 0.6513, 0.1333, 0.6886, 0.1172, 0.6402, 0.1432, 0.6125, 0.7901, 0.6578, 0.779, 0.6157, 0.7896, 0.6014, 0.8047, 0.6384, 0.1771, 0.6176, 0.1563, 0.6513, 0.1432, 0.6125, 0.167, 0.5875, 0.8021, 0.7038, 0.7901, 0.6578, 0.8047, 0.6384, 0.821, 0.6788, 0.7754, 0.5666, 0.7616, 0.5333, 0.7645, 0.5273, 0.7813, 0.5546, 0.1172, 0.6402, 0.08705, 0.6717, 0.07344, 0.6057, 0.106, 0.5865, 0.7896, 0.6014, 0.7754, 0.5666, 0.7813, 0.5546, 0.7987, 0.5831, 0.1432, 0.6125, 0.1172, 0.6402, 0.106, 0.5865, 0.1344, 0.5691, 0.8047, 0.6384, 0.7896, 0.6014, 0.7987, 0.5831, 0.8171, 0.6136, 0.167, 0.5875, 0.1432, 0.6125, 0.1344, 0.5691, 0.1601, 0.554, 0.821, 0.6788, 0.8047, 0.6384, 0.8171, 0.6136, 0.837, 0.6469, 0.1888, 0.5643, 0.167, 0.5875, 0.1601, 0.554, 0.1837, 0.5398, 0.839, 0.724, 0.821, 0.6788, 0.837, 0.6469, 0.8592, 0.6842, 0.2094, 0.5423, 0.1888, 0.5643, 0.1837, 0.5398, 0.206, 0.5262, 0.8596, 0.7758, 0.839, 0.724, 0.8592, 0.6842, 0.8845, 0.7271, 0.2291, 0.521, 0.2094, 0.5423, 0.206, 0.5262, 0.2274, 0.513, 0.8839, 0.8371, 0.8596, 0.7758, 0.8845, 0.7271, 0.9144, 0.7778, 0.7616, 0.5333, 0.7478, 0.5005, 0.7645, 0.5273, 0.2486, 0.4997, 0.2291, 0.521, 0.2274, 0.513, 0.08705, 0.6717, 0.05157, 0.7091, 0.03501, 0.6287, 0.07344, 0.6057, 0.8592, 0.6842, 0.837, 0.6469, 0.8497, 0.6092, 0.8751, 0.6372, 0.206, 0.5262, 0.1837, 0.5398, 0.1811, 0.5137, 0.2042, 0.5091, 0.8845, 0.7271, 0.8592, 0.6842, 0.8751, 0.6372, 0.9042, 0.6694, 0.2274, 0.513, 0.206, 0.5262, 0.2042, 0.5091, 0.2265, 0.5044, 0.9144, 0.7778, 0.8845, 0.7271, 0.9042, 0.6694, 0.9386, 0.7075, 0.7645, 0.5273, 0.7478, 0.5005, 0.7668, 0.5203, 0.2486, 0.4997, 0.2274, 0.513, 0.2265, 0.5044, 0.07344, 0.6057, 0.03501, 0.6287, 0.02653, 0.5432, 0.06646, 0.5356, 0.7813, 0.5546, 0.7645, 0.5273, 0.7668, 0.5203, 0.786, 0.5405, 0.106, 0.5865, 0.07344, 0.6057, 0.06646, 0.5356, 0.1003, 0.5294, 0.7987, 0.5831, 0.7813, 0.5546, 0.786, 0.5405, 0.8058, 0.5616, 0.1344, 0.5691, 0.106, 0.5865, 0.1003, 0.5294, 0.1301, 0.5234, 0.8171, 0.6136, 0.7987, 0.5831, 0.8058, 0.5616, 0.8269, 0.5843, 0.1601, 0.554, 0.1344, 0.5691, 0.1301, 0.5234, 0.1565, 0.5185, 0.837, 0.6469, 0.8171, 0.6136, 0.8269, 0.5843, 0.8497, 0.6092, 0.1837, 0.5398, 0.1601, 0.554, 0.1565, 0.5185, 0.1811, 0.5137, 0.1003, 0.5294, 0.06646, 0.5356, 0.06645, 0.4641, 0.1003, 0.4711, 0.8058, 0.5616, 0.786, 0.5405, 0.7891, 0.5248, 0.8107, 0.5378, 0.1301, 0.5234, 0.1003, 0.5294, 0.1003, 0.4711, 0.1298, 0.4769, 0.8269, 0.5843, 0.8058, 0.5616, 0.8107, 0.5378, 0.8336, 0.5518, 0.1565, 0.5185, 0.1301, 0.5234, 0.1298, 0.4769, 0.1565, 0.4822, 0.8497, 0.6092, 0.8269, 0.5843, 0.8336, 0.5518, 0.8584, 0.5673, 0.1811, 0.5137, 0.1565, 0.5185, 0.1565, 0.4822, 0.181, 0.4871, 0.8751, 0.6372, 0.8497, 0.6092, 0.8584, 0.5673, 0.8862, 0.5847, 0.2042, 0.5091, 0.1811, 0.5137, 0.181, 0.4871, 0.2041, 0.4916, 0.9042, 0.6694, 0.8751, 0.6372, 0.8862, 0.5847, 0.9179, 0.6049, 0.2265, 0.5044, 0.2042, 0.5091, 0.2041, 0.4916, 0.2265, 0.4957, 0.9386, 0.7075, 0.9042, 0.6694, 0.9179, 0.6049, 0.9555, 0.6289, 0.7668, 0.5203, 0.7478, 0.5005, 0.7684, 0.5125, 0.2486, 0.4997, 0.2265, 0.5044, 0.2265, 0.4957, 0.06646, 0.5356, 0.02653, 0.5432, 0.02653, 0.4561, 0.06645, 0.4641, 0.786, 0.5405, 0.7668, 0.5203, 0.7684, 0.5125, 0.7891, 0.5248, 0.2041, 0.4916, 0.181, 0.4871, 0.1835, 0.461, 0.2058, 0.4744, 0.9179, 0.6049, 0.8862, 0.5847, 0.8918, 0.5288, 0.9251, 0.5361, 0.2265, 0.4957, 0.2041, 0.4916, 0.2058, 0.4744, 0.2273, 0.4872, 0.9555, 0.6289, 0.9179, 0.6049, 0.9251, 0.5361, 0.9645, 0.5449, 0.7684, 0.5125, 0.7478, 0.5005, 0.7691, 0.5042, 0.2486, 0.4997, 0.2265, 0.4957, 0.2273, 0.4872, 0.06645, 0.4641, 0.02653, 0.4561, 0.03495, 0.3707, 0.07336, 0.3941, 0.7891, 0.5248, 0.7684, 0.5125, 0.7691, 0.5042, 0.7907, 0.5082, 0.1003, 0.4711, 0.06645, 0.4641, 0.07336, 0.3941, 0.1059, 0.414, 0.8107, 0.5378, 0.7891, 0.5248, 0.7907, 0.5082, 0.8132, 0.5125, 0.1298, 0.4769, 0.1003, 0.4711, 0.1059, 0.414, 0.1342, 0.4309, 0.8336, 0.5518, 0.8107, 0.5378, 0.8132, 0.5125, 0.837, 0.5173, 0.1565, 0.4822, 0.1298, 0.4769, 0.1342, 0.4309, 0.1599, 0.4467, 0.8584, 0.5673, 0.8336, 0.5518, 0.837, 0.5173, 0.8629, 0.5226, 0.181, 0.4871, 0.1565, 0.4822, 0.1599, 0.4467, 0.1835, 0.461, 0.8862, 0.5847, 0.8584, 0.5673, 0.8629, 0.5226, 0.8918, 0.5288, 0.1342, 0.4309, 0.1059, 0.414, 0.1169, 0.3601, 0.1432, 0.3877, 0.837, 0.5173, 0.8132, 0.5125, 0.8131, 0.4867, 0.8369, 0.482, 0.1599, 0.4467, 0.1342, 0.4309, 0.1432, 0.3877, 0.1668, 0.4131, 0.8629, 0.5226, 0.837, 0.5173, 0.8369, 0.482, 0.8629, 0.4771, 0.1835, 0.461, 0.1599, 0.4467, 0.1668, 0.4131, 0.1885, 0.4364, 0.8918, 0.5288, 0.8629, 0.5226, 0.8629, 0.4771, 0.8919, 0.4717, 0.2058, 0.4744, 0.1835, 0.461, 0.1885, 0.4364, 0.2091, 0.4582, 0.9251, 0.5361, 0.8918, 0.5288, 0.8919, 0.4717, 0.9253, 0.4657, 0.2273, 0.4872, 0.2058, 0.4744, 0.2091, 0.4582, 0.229, 0.4791, 0.9645, 0.5449, 0.9251, 0.5361, 0.9253, 0.4657, 0.9649, 0.4586, 0.7691, 0.5042, 0.7478, 0.5005, 0.7691, 0.4958, 0.2486, 0.4997, 0.2273, 0.4872, 0.229, 0.4791, 0.07336, 0.3941, 0.03495, 0.3707, 0.05144, 0.2902, 0.08689, 0.328, 0.7907, 0.5082, 0.7691, 0.5042, 0.7691, 0.4958, 0.7907, 0.4913, 0.1059, 0.414, 0.07336, 0.3941, 0.08689, 0.328, 0.1169, 0.3601, 0.8132, 0.5125, 0.7907, 0.5082, 0.7907, 0.4913, 0.8131, 0.4867, 0.229, 0.4791, 0.2091, 0.4582, 0.2139, 0.4435, 0.2313, 0.4718, 0.9649, 0.4586, 0.9253, 0.4657, 0.9185, 0.3963, 0.9568, 0.3734, 0.7691, 0.4958, 0.7478, 0.5005, 0.7682, 0.4876, 0.2486, 0.4997, 0.229, 0.4791, 0.2313, 0.4718, 0.08689, 0.328, 0.05144, 0.2902, 0.07544, 0.2174, 0.1066, 0.2682, 0.7907, 0.4913, 0.7691, 0.4958, 0.7682, 0.4876, 0.7889, 0.4747, 0.1169, 0.3601, 0.08689, 0.328, 0.1066, 0.2682, 0.1329, 0.3115, 0.8131, 0.4867, 0.7907, 0.4913, 0.7889, 0.4747, 0.8105, 0.4614, 0.1432, 0.3877, 0.1169, 0.3601, 0.1329, 0.3115, 0.1561, 0.3488, 0.8369, 0.482, 0.8131, 0.4867, 0.8105, 0.4614, 0.8334, 0.4475, 0.1668, 0.4131, 0.1432, 0.3877, 0.1561, 0.3488, 0.1768, 0.3829, 0.8629, 0.4771, 0.8369, 0.482, 0.8334, 0.4475, 0.8583, 0.4324, 0.1885, 0.4364, 0.1668, 0.4131, 0.1768, 0.3829, 0.1958, 0.4141, 0.8919, 0.4717, 0.8629, 0.4771, 0.8583, 0.4324, 0.8862, 0.4157, 0.2091, 0.4582, 0.1885, 0.4364, 0.1958, 0.4141, 0.2139, 0.4435, 0.9253, 0.4657, 0.8919, 0.4717, 0.8862, 0.4157, 0.9185, 0.3963, 0.8334, 0.4475, 0.8105, 0.4614, 0.8054, 0.4377, 0.8265, 0.415, 0.1768, 0.3829, 0.1561, 0.3488, 0.1726, 0.3158, 0.1895, 0.3571, 0.8583, 0.4324, 0.8334, 0.4475, 0.8265, 0.415, 0.8495, 0.3905, 0.1958, 0.4141, 0.1768, 0.3829, 0.1895, 0.3571, 0.2052, 0.3952, 0.8862, 0.4157, 0.8583, 0.4324, 0.8495, 0.3905, 0.875, 0.3632, 0.2139, 0.4435, 0.1958, 0.4141, 0.2052, 0.3952, 0.22, 0.4311, 0.9185, 0.3963, 0.8862, 0.4157, 0.875, 0.3632, 0.905, 0.3307, 0.2313, 0.4718, 0.2139, 0.4435, 0.22, 0.4311, 0.2344, 0.4656, 0.9568, 0.3734, 0.9185, 0.3963, 0.905, 0.3307, 0.9401, 0.2929, 0.7682, 0.4876, 0.7478, 0.5005, 0.7666, 0.4799, 0.2486, 0.4997, 0.2313, 0.4718, 0.2344, 0.4656, 0.1066, 0.2682, 0.07544, 0.2174, 0.1061, 0.1552, 0.1318, 0.2172, 0.7889, 0.4747, 0.7682, 0.4876, 0.7666, 0.4799, 0.7856, 0.4591, 0.1329, 0.3115, 0.1066, 0.2682, 0.1318, 0.2172, 0.1534, 0.2698, 0.8105, 0.4614, 0.7889, 0.4747, 0.7856, 0.4591, 0.8054, 0.4377, 0.1561, 0.3488, 0.1329, 0.3115, 0.1534, 0.2698, 0.1726, 0.3158, 0.9401, 0.2929, 0.905, 0.3307, 0.8849, 0.2723, 0.9154, 0.221, 0.7666, 0.4799, 0.7478, 0.5005, 0.7642, 0.473, 0.2486, 0.4997, 0.2344, 0.4656, 0.238, 0.4607, 0.1318, 0.2172, 0.1061, 0.1552, 0.1423, 0.1061, 0.1614, 0.177, 0.7856, 0.4591, 0.7666, 0.4799, 0.7642, 0.473, 0.7808, 0.4452, 0.1534, 0.2698, 0.1318, 0.2172, 0.1614, 0.177, 0.1776, 0.2372, 0.8054, 0.4377, 0.7856, 0.4591, 0.7808, 0.4452, 0.7982, 0.4164, 0.1726, 0.3158, 0.1534, 0.2698, 0.1776, 0.2372, 0.1918, 0.2892, 0.8265, 0.415, 0.8054, 0.4377, 0.7982, 0.4164, 0.8166, 0.3859, 0.1895, 0.3571, 0.1726, 0.3158, 0.1918, 0.2892, 0.2045, 0.3367, 0.8495, 0.3905, 0.8265, 0.415, 0.8166, 0.3859, 0.8367, 0.3528, 0.2052, 0.3952, 0.1895, 0.3571, 0.2045, 0.3367, 0.2162, 0.3802, 0.875, 0.3632, 0.8495, 0.3905, 0.8367, 0.3528, 0.8592, 0.3158, 0.22, 0.4311, 0.2052, 0.3952, 0.2162, 0.3802, 0.2273, 0.4212, 0.905, 0.3307, 0.875, 0.3632, 0.8592, 0.3158, 0.8849, 0.2723, 0.2344, 0.4656, 0.22, 0.4311, 0.2273, 0.4212, 0.238, 0.4607, 0.2045, 0.3367, 0.1918, 0.2892, 0.2134, 0.2711, 0.2212, 0.3225, 0.8367, 0.3528, 0.8166, 0.3859, 0.804, 0.3613, 0.8204, 0.3209, 0.2162, 0.3802, 0.2045, 0.3367, 0.2212, 0.3225, 0.2285, 0.3698, 0.8592, 0.3158, 0.8367, 0.3528, 0.8204, 0.3209, 0.8388, 0.2758, 0.2273, 0.4212, 0.2162, 0.3802, 0.2285, 0.3698, 0.2353, 0.4144, 0.8849, 0.2723, 0.8592, 0.3158, 0.8388, 0.2758, 0.8595, 0.2232, 0.238, 0.4607, 0.2273, 0.4212, 0.2353, 0.4144, 0.242, 0.4573, 0.9154, 0.221, 0.8849, 0.2723, 0.8595, 0.2232, 0.8842, 0.1611, 0.7642, 0.473, 0.7478, 0.5005, 0.7612, 0.4671, 0.2486, 0.4997, 0.238, 0.4607, 0.242, 0.4573, 0.1614, 0.177, 0.1423, 0.1061, 0.1825, 0.07196, 0.1944, 0.149, 0.7808, 0.4452, 0.7642, 0.473, 0.7612, 0.4671, 0.7748, 0.4334, 0.1776, 0.2372, 0.1614, 0.177, 0.1944, 0.149, 0.2044, 0.2143, 0.7982, 0.4164, 0.7808, 0.4452, 0.7748, 0.4334, 0.7889, 0.3984, 0.1918, 0.2892, 0.1776, 0.2372, 0.2044, 0.2143, 0.2134, 0.2711, 0.8166, 0.3859, 0.7982, 0.4164, 0.7889, 0.3984, 0.804, 0.3613, 0.7612, 0.4671, 0.7478, 0.5005, 0.7577, 0.4625, 0.2486, 0.4997, 0.242, 0.4573, 0.2463, 0.4555, 0.1944, 0.149, 0.1825, 0.07196, 0.2253, 0.05395, 0.2296, 0.1343, 0.7748, 0.4334, 0.7612, 0.4671, 0.7577, 0.4625, 0.7677, 0.4242, 0.2044, 0.2143, 0.1944, 0.149, 0.2296, 0.1343, 0.233, 0.2023, 0.7889, 0.3984, 0.7748, 0.4334, 0.7677, 0.4242, 0.7782, 0.3843, 0.2134, 0.2711, 0.2044, 0.2143, 0.233, 0.2023, 0.2364, 0.2617, 0.804, 0.3613, 0.7889, 0.3984, 0.7782, 0.3843, 0.7893, 0.3421, 0.2212, 0.3225, 0.2134, 0.2711, 0.2364, 0.2617, 0.239, 0.3152, 0.8204, 0.3209, 0.804, 0.3613, 0.7893, 0.3421, 0.8014, 0.2961, 0.2285, 0.3698, 0.2212, 0.3225, 0.239, 0.3152, 0.2415, 0.3644, 0.8388, 0.2758, 0.8204, 0.3209, 0.8014, 0.2961, 0.8149, 0.2448, 0.2353, 0.4144, 0.2285, 0.3698, 0.2415, 0.3644, 0.2439, 0.4108, 0.8595, 0.2232, 0.8388, 0.2758, 0.8149, 0.2448, 0.83, 0.1854, 0.242, 0.4573, 0.2353, 0.4144, 0.2439, 0.4108, 0.2463, 0.4555, 0.8842, 0.1611, 0.8595, 0.2232, 0.83, 0.1854, 0.8479, 0.1151, 0.8014, 0.2961, 0.7893, 0.3421, 0.773, 0.329, 0.7804, 0.2793, 0.2415, 0.3644, 0.239, 0.3152, 0.2572, 0.3149, 0.2548, 0.3642, 0.8149, 0.2448, 0.8014, 0.2961, 0.7804, 0.2793, 0.7886, 0.2238, 0.2439, 0.4108, 0.2415, 0.3644, 0.2548, 0.3642, 0.2527, 0.4106, 0.83, 0.1854, 0.8149, 0.2448, 0.7886, 0.2238, 0.7974, 0.1599, 0.2463, 0.4555, 0.2439, 0.4108, 0.2527, 0.4106, 0.2506, 0.4554, 0.8479, 0.1151, 0.83, 0.1854, 0.7974, 0.1599, 0.808, 0.08448, 0.7577, 0.4625, 0.7478, 0.5005, 0.7538, 0.4594, 0.2486, 0.4997, 0.2463, 0.4555, 0.2506, 0.4554, 0.2296, 0.1343, 0.2253, 0.05395, 0.2692, 0.05288, 0.2656, 0.1335, 0.7677, 0.4242, 0.7577, 0.4625, 0.7538, 0.4594, 0.7599, 0.4179, 0.233, 0.2023, 0.2296, 0.1343, 0.2656, 0.1335, 0.2623, 0.2017, 0.7782, 0.3843, 0.7677, 0.4242, 0.7599, 0.4179, 0.7662, 0.3748, 0.2364, 0.2617, 0.233, 0.2023, 0.2623, 0.2017, 0.2599, 0.2614, 0.7893, 0.3421, 0.7782, 0.3843, 0.7662, 0.3748, 0.773, 0.329, 0.239, 0.3152, 0.2364, 0.2617, 0.2599, 0.2614, 0.2572, 0.3149, 0.2656, 0.1335, 0.2692, 0.05288, 0.3124, 0.06893, 0.301, 0.1468, 0.7599, 0.4179, 0.7538, 0.4594, 0.7497, 0.4579, 0.7516, 0.4148, 0.2623, 0.2017, 0.2656, 0.1335, 0.301, 0.1468, 0.2912, 0.2126, 0.7662, 0.3748, 0.7599, 0.4179, 0.7516, 0.4148, 0.7536, 0.3701, 0.2599, 0.2614, 0.2623, 0.2017, 0.2912, 0.2126, 0.2829, 0.2702, 0.773, 0.329, 0.7662, 0.3748, 0.7536, 0.3701, 0.7558, 0.3226, 0.2572, 0.3149, 0.2599, 0.2614, 0.2829, 0.2702, 0.2751, 0.3217, 0.7804, 0.2793, 0.773, 0.329, 0.7558, 0.3226, 0.7581, 0.2711, 0.2548, 0.3642, 0.2572, 0.3149, 0.2751, 0.3217, 0.268, 0.3692, 0.7886, 0.2238, 0.7804, 0.2793, 0.7581, 0.2711, 0.7607, 0.2136, 0.2527, 0.4106, 0.2548, 0.3642, 0.268, 0.3692, 0.2613, 0.4139, 0.7974, 0.1599, 0.7886, 0.2238, 0.7607, 0.2136, 0.7632, 0.1478, 0.2506, 0.4554, 0.2527, 0.4106, 0.2613, 0.4139, 0.2549, 0.4571, 0.808, 0.08448, 0.7974, 0.1599, 0.7632, 0.1478, 0.7662, 0.07007, 0.7538, 0.4594, 0.7478, 0.5005, 0.7497, 0.4579, 0.2486, 0.4997, 0.2506, 0.4554, 0.2549, 0.4571, 0.268, 0.3692, 0.2751, 0.3217, 0.292, 0.3354, 0.2803, 0.3792, 0.7607, 0.2136, 0.7581, 0.2711, 0.7355, 0.2717, 0.7325, 0.2145, 0.2613, 0.4139, 0.268, 0.3692, 0.2803, 0.3792, 0.2694, 0.4205, 0.7632, 0.1478, 0.7607, 0.2136, 0.7325, 0.2145, 0.7285, 0.1493, 0.2549, 0.4571, 0.2613, 0.4139, 0.2694, 0.4205, 0.2589, 0.4603, 0.7662, 0.07007, 0.7632, 0.1478, 0.7285, 0.1493, 0.724, 0.07218, 0.7497, 0.4579, 0.7478, 0.5005, 0.7455, 0.458, 0.2486, 0.4997, 0.2549, 0.4571, 0.2589, 0.4603, 0.301, 0.1468, 0.3124, 0.06893, 0.3534, 0.1016, 0.3345, 0.1737, 0.7516, 0.4148, 0.7497, 0.4579, 0.7455, 0.458, 0.7432, 0.415, 0.2912, 0.2126, 0.301, 0.1468, 0.3345, 0.1737, 0.3184, 0.2345, 0.7536, 0.3701, 0.7516, 0.4148, 0.7432, 0.415, 0.7408, 0.3704, 0.2829, 0.2702, 0.2912, 0.2126, 0.3184, 0.2345, 0.3047, 0.2879, 0.7558, 0.3226, 0.7536, 0.3701, 0.7408, 0.3704, 0.7383, 0.3231, 0.2751, 0.3217, 0.2829, 0.2702, 0.3047, 0.2879, 0.292, 0.3354, 0.7581, 0.2711, 0.7558, 0.3226, 0.7383, 0.3231, 0.7355, 0.2717, 0.3184, 0.2345, 0.3345, 0.1737, 0.3649, 0.2133, 0.3431, 0.2668, 0.7408, 0.3704, 0.7432, 0.415, 0.7349, 0.4185, 0.7282, 0.3758, 0.3047, 0.2879, 0.3184, 0.2345, 0.3431, 0.2668, 0.3244, 0.3138, 0.7383, 0.3231, 0.7408, 0.3704, 0.7282, 0.3758, 0.7212, 0.3304, 0.292, 0.3354, 0.3047, 0.2879, 0.3244, 0.3138, 0.3072, 0.3555, 0.7355, 0.2717, 0.7383, 0.3231, 0.7212, 0.3304, 0.7135, 0.2811, 0.2803, 0.3792, 0.292, 0.3354, 0.3072, 0.3555, 0.2915, 0.3939, 0.7325, 0.2145, 0.7355, 0.2717, 0.7135, 0.2811, 0.705, 0.2262, 0.2694, 0.4205, 0.2803, 0.3792, 0.2915, 0.3939, 0.2768, 0.4301, 0.7285, 0.1493, 0.7325, 0.2145, 0.705, 0.2262, 0.6949, 0.1641, 0.2589, 0.4603, 0.2694, 0.4205, 0.2768, 0.4301, 0.2626, 0.4651, 0.724, 0.07218, 0.7285, 0.1493, 0.6949, 0.1641, 0.6831, 0.09044, 0.7455, 0.458, 0.7478, 0.5005, 0.7414, 0.4597, 0.2486, 0.4997, 0.2589, 0.4603, 0.2626, 0.4651, 0.3345, 0.1737, 0.3534, 0.1016, 0.3905, 0.1498, 0.3649, 0.2133, 0.7432, 0.415, 0.7455, 0.458, 0.7414, 0.4597, 0.7349, 0.4185, 0.2768, 0.4301, 0.2915, 0.3939, 0.301, 0.4126, 0.283, 0.4424, 0.6949, 0.1641, 0.705, 0.2262, 0.679, 0.2481, 0.6634, 0.1916, 0.2626, 0.4651, 0.2768, 0.4301, 0.283, 0.4424, 0.2657, 0.4712, 0.6831, 0.09044, 0.6949, 0.1641, 0.6634, 0.1916, 0.6448, 0.1239, 0.7414, 0.4597, 0.7478, 0.5005, 0.7376, 0.463, 0.2486, 0.4997, 0.2626, 0.4651, 0.2657, 0.4712, 0.3649, 0.2133, 0.3905, 0.1498, 0.4223, 0.2118, 0.3908, 0.2641, 0.7349, 0.4185, 0.7414, 0.4597, 0.7376, 0.463, 0.7272, 0.4252, 0.3431, 0.2668, 0.3649, 0.2133, 0.3908, 0.2641, 0.3641, 0.3081, 0.7282, 0.3758, 0.7349, 0.4185, 0.7272, 0.4252, 0.7165, 0.3859, 0.3244, 0.3138, 0.3431, 0.2668, 0.3641, 0.3081, 0.3411, 0.347, 0.7212, 0.3304, 0.7282, 0.3758, 0.7165, 0.3859, 0.7051, 0.3442, 0.3072, 0.3555, 0.3244, 0.3138, 0.3411, 0.347, 0.3202, 0.3811, 0.7135, 0.2811, 0.7212, 0.3304, 0.7051, 0.3442, 0.6928, 0.2988, 0.2915, 0.3939, 0.3072, 0.3555, 0.3202, 0.3811, 0.301, 0.4126, 0.705, 0.2262, 0.7135, 0.2811, 0.6928, 0.2988, 0.679, 0.2481, 0.7165, 0.3859, 0.7272, 0.4252, 0.7203, 0.4347, 0.7059, 0.4003, 0.3411, 0.347, 0.3641, 0.3081, 0.3807, 0.357, 0.3543, 0.3861, 0.7051, 0.3442, 0.7165, 0.3859, 0.7059, 0.4003, 0.6908, 0.3639, 0.3202, 0.3811, 0.3411, 0.347, 0.3543, 0.3861, 0.3304, 0.4114, 0.6928, 0.2988, 0.7051, 0.3442, 0.6908, 0.3639, 0.6743, 0.3243, 0.301, 0.4126, 0.3202, 0.3811, 0.3304, 0.4114, 0.3085, 0.4348, 0.679, 0.2481, 0.6928, 0.2988, 0.6743, 0.3243, 0.656, 0.2803, 0.283, 0.4424, 0.301, 0.4126, 0.3085, 0.4348, 0.2879, 0.4569, 0.6634, 0.1916, 0.679, 0.2481, 0.656, 0.2803, 0.635, 0.2302, 0.2657, 0.4712, 0.283, 0.4424, 0.2879, 0.4569, 0.2681, 0.4784, 0.6448, 0.1239, 0.6634, 0.1916, 0.635, 0.2302, 0.6103, 0.1711, 0.7376, 0.463, 0.7478, 0.5005, 0.7341, 0.4678, 0.2486, 0.4997, 0.2657, 0.4712, 0.2681, 0.4784, 0.3908, 0.2641, 0.4223, 0.2118, 0.4474, 0.2853, 0.4113, 0.3243, 0.7272, 0.4252, 0.7376, 0.463, 0.7341, 0.4678, 0.7203, 0.4347, 0.3641, 0.3081, 0.3908, 0.2641, 0.4113, 0.3243, 0.3807, 0.357, 0.635, 0.2302, 0.656, 0.2803, 0.6367, 0.3206, 0.6109, 0.2793, 0.2681, 0.4784, 0.2879, 0.4569, 0.2914, 0.4731, 0.2699, 0.4864, 0.6103, 0.1711, 0.635, 0.2302, 0.6109, 0.2793, 0.5809, 0.2311, 0.7341, 0.4678, 0.7478, 0.5005, 0.7312, 0.4738, 0.2486, 0.4997, 0.2681, 0.4784, 0.2699, 0.4864, 0.4113, 0.3243, 0.4474, 0.2853, 0.4648, 0.3676, 0.4254, 0.3916, 0.7203, 0.4347, 0.7341, 0.4678, 0.7312, 0.4738, 0.7144, 0.4467, 0.3807, 0.357, 0.4113, 0.3243, 0.4254, 0.3916, 0.3922, 0.4115, 0.7059, 0.4003, 0.7203, 0.4347, 0.7144, 0.4467, 0.697, 0.4186, 0.3543, 0.3861, 0.3807, 0.357, 0.3922, 0.4115, 0.3633, 0.4296, 0.6908, 0.3639, 0.7059, 0.4003, 0.697, 0.4186, 0.6786, 0.3888, 0.3304, 0.4114, 0.3543, 0.3861, 0.3633, 0.4296, 0.3375, 0.4451, 0.6743, 0.3243, 0.6908, 0.3639, 0.6786, 0.3888, 0.6587, 0.3565, 0.3085, 0.4348, 0.3304, 0.4114, 0.3375, 0.4451, 0.3137, 0.4594, 0.656, 0.2803, 0.6743, 0.3243, 0.6587, 0.3565, 0.6367, 0.3206, 0.2879, 0.4569, 0.3085, 0.4348, 0.3137, 0.4594, 0.2914, 0.4731, 0.3633, 0.4296, 0.3922, 0.4115, 0.3982, 0.4697, 0.3678, 0.4758, 0.6786, 0.3888, 0.697, 0.4186, 0.6901, 0.44, 0.6692, 0.4179, 0.3375, 0.4451, 0.3633, 0.4296, 0.3678, 0.4758, 0.3411, 0.4808, 0.6587, 0.3565, 0.6786, 0.3888, 0.6692, 0.4179, 0.6465, 0.3939, 0.3137, 0.4594, 0.3375, 0.4451, 0.3411, 0.4808, 0.3164, 0.4856, 0.6367, 0.3206, 0.6587, 0.3565, 0.6465, 0.3939, 0.6211, 0.3671, 0.2914, 0.4731, 0.3137, 0.4594, 0.3164, 0.4856, 0.2931, 0.4903, 0.6109, 0.2793, 0.6367, 0.3206, 0.6211, 0.3671, 0.5923, 0.3372, 0.2699, 0.4864, 0.2914, 0.4731, 0.2931, 0.4903, 0.2707, 0.495, 0.5809, 0.2311, 0.6109, 0.2793, 0.5923, 0.3372, 0.5582, 0.3017, 0.7312, 0.4738, 0.7478, 0.5005, 0.7289, 0.4808, 0.2486, 0.4997, 0.2699, 0.4864, 0.2707, 0.495, 0.4254, 0.3916, 0.4648, 0.3676, 0.4736, 0.4554, 0.4327, 0.4632, 0.7144, 0.4467, 0.7312, 0.4738, 0.7289, 0.4808, 0.7098, 0.4608, 0.3922, 0.4115, 0.4254, 0.3916, 0.4327, 0.4632, 0.3982, 0.4697, 0.697, 0.4186, 0.7144, 0.4467, 0.7098, 0.4608, 0.6901, 0.44, 0.2707, 0.495, 0.2931, 0.4903, 0.2932, 0.5079, 0.2708, 0.5037, 0.5582, 0.3017, 0.5923, 0.3372, 0.5797, 0.4006, 0.543, 0.3789, 0.7289, 0.4808, 0.7478, 0.5005, 0.7273, 0.4885, 0.2486, 0.4997, 0.2707, 0.495, 0.2708, 0.5037, 0.4327, 0.4632, 0.4736, 0.4554, 0.4735, 0.5449, 0.4326, 0.5364, 0.7098, 0.4608, 0.7289, 0.4808, 0.7273, 0.4885, 0.7066, 0.4763, 0.3982, 0.4697, 0.4327, 0.4632, 0.4326, 0.5364, 0.3982, 0.5291, 0.6901, 0.44, 0.7098, 0.4608, 0.7066, 0.4763, 0.6852, 0.4636, 0.3678, 0.4758, 0.3982, 0.4697, 0.3982, 0.5291, 0.368, 0.5229, 0.6692, 0.4179, 0.6901, 0.44, 0.6852, 0.4636, 0.6625, 0.45, 0.3411, 0.4808, 0.3678, 0.4758, 0.368, 0.5229, 0.3412, 0.5174, 0.6465, 0.3939, 0.6692, 0.4179, 0.6625, 0.45, 0.6378, 0.4352, 0.3164, 0.4856, 0.3411, 0.4808, 0.3412, 0.5174, 0.3165, 0.5124, 0.6211, 0.3671, 0.6465, 0.3939, 0.6378, 0.4352, 0.6105, 0.4189, 0.2931, 0.4903, 0.3164, 0.4856, 0.3165, 0.5124, 0.2932, 0.5079, 0.5923, 0.3372, 0.6211, 0.3671, 0.6105, 0.4189, 0.5797, 0.4006])
me_sphere.use_remesh_preserve_volume = False
me_sphere.use_remesh_preserve_attributes = False
me_sphere.use_mirror_vertex_groups = False
me_sphere.update()

# ---- objects
ob_sphere = bpy.data.objects.new('Sphere', me_sphere)
ob_lamp = bpy.data.objects.new('Lamp', light_lamp)
ob_camera = bpy.data.objects.new('Camera', cam_camera)

# ---- transforms, parenting, visibility, modifiers, constraints
ob_sphere.location = (0.0, 0.0, 0.0)
ob_sphere.lineart.crease_threshold = 0.0
_m = ob_sphere.modifiers.new('Subsurf', 'SUBSURF')
_m.uv_smooth = 'PRESERVE_CORNERS'
_m.quality = 2
_m.levels = 2
_m.show_only_control_edges = False
ob_lamp.location = (4.076, 1.005, 5.904)
ob_lamp.rotation_euler = (0.6503, 0.05522, 1.866)
ob_lamp.lock_rotations_4d = False
ob_lamp.empty_display_type = 'ARROWS'
ob_lamp.color = (0.0, 0.0, 0.0, 0.0)
ob_lamp.lineart.crease_threshold = 0.0
ob_camera.location = (7.481, -6.508, 5.344)
ob_camera.rotation_euler = (1.109, 0.01082, 0.8149)
ob_camera.lock_rotations_4d = False
ob_camera.empty_display_type = 'ARROWS'
ob_camera.color = (0.0, 0.0, 0.0, 0.0)
ob_camera.display_type = 'WIRE'
ob_camera.lineart.crease_threshold = 0.0

# ---- collection membership
col_collection_1.objects.link(ob_sphere)
col_collection_1.objects.link(ob_lamp)
col_collection_1.objects.link(ob_camera)

# ---- scene / render settings (as saved in the file)
scene.camera = ob_camera
scene.frame_start = 1; scene.frame_end = 250; scene.frame_set(1)
scene.render.engine = 'BLENDER_EEVEE_NEXT'
scene.render.resolution_percentage = 50
scene.render.dither_intensity = 0.0
scene.cycles.use_denoising = False
scene.cycles.samples = 128
scene.cycles.sampling_pattern = 'TABULATED_SOBOL'
scene.cycles.light_sampling_threshold = 0.0
scene.cycles.use_adaptive_sampling = False
scene.cycles.use_light_tree = False
scene.cycles.blur_glossy = 0.0
scene.cycles.sample_clamp_indirect = 0.0
scene.view_settings.view_transform = 'Standard'
bpy.context.view_layer.update()
